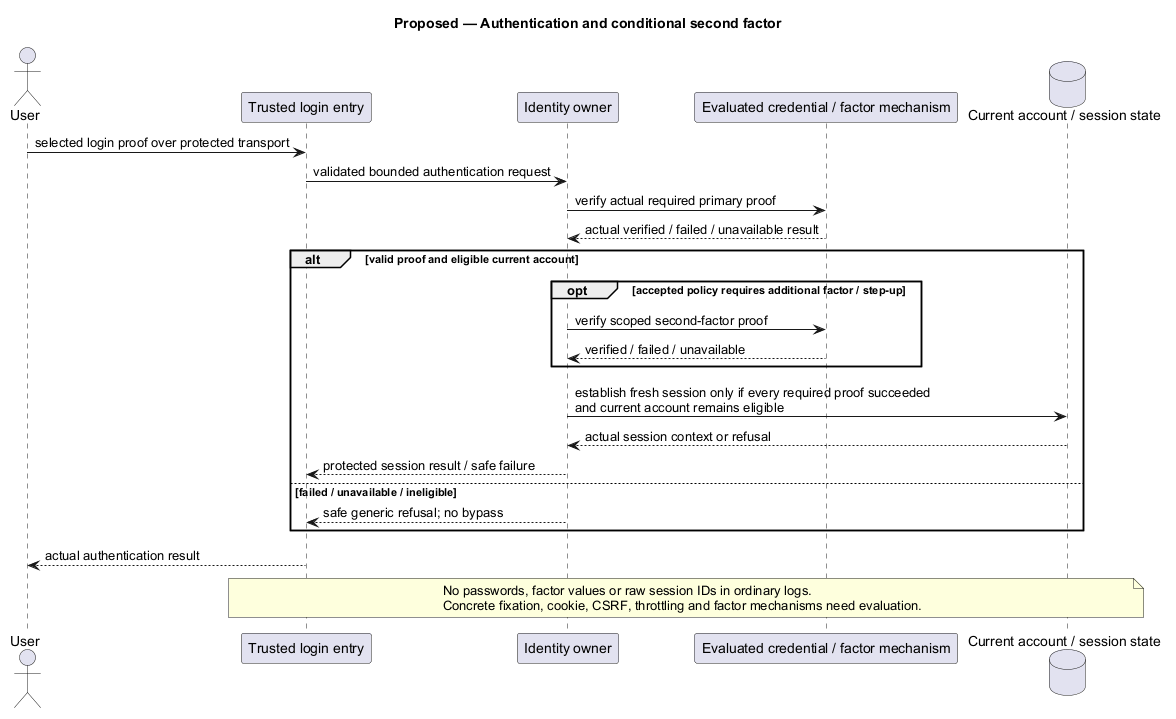

The diagram above was rendered by PlantUML. Its source (embedded in the PNG):
@startuml
' OWNER-MVP-2026-11-04 review: MVP core / cross-cutting. Core presentation/application/files or shared authority/recovery invariant remains applicable.
title Proposed — Authentication and conditional second factor
skinparam backgroundColor white
skinparam shadowing false
skinparam defaultFontName Arial

actor User
participant "Trusted login entry" as E
participant "Identity owner" as I
participant "Evaluated credential / factor mechanism" as V
database "Current account / session state" as D
User -> E : selected login proof over protected transport
E -> I : validated bounded authentication request
I -> V : verify actual required primary proof
V --> I : actual verified / failed / unavailable result
alt valid proof and eligible current account
 opt accepted policy requires additional factor / step-up
  I -> V : verify scoped second-factor proof
  V --> I : verified / failed / unavailable
 end
 I -> D : establish fresh session only if every required proof succeeded\nand current account remains eligible
 D --> I : actual session context or refusal
 I --> E : protected session result / safe failure
else failed / unavailable / ineligible
 I --> E : safe generic refusal; no bypass
end
E --> User : actual authentication result
note over E,D
 No passwords, factor values or raw session IDs in ordinary logs.
 Concrete fixation, cookie, CSRF, throttling and factor mechanisms need evaluation.
end note

@enduml